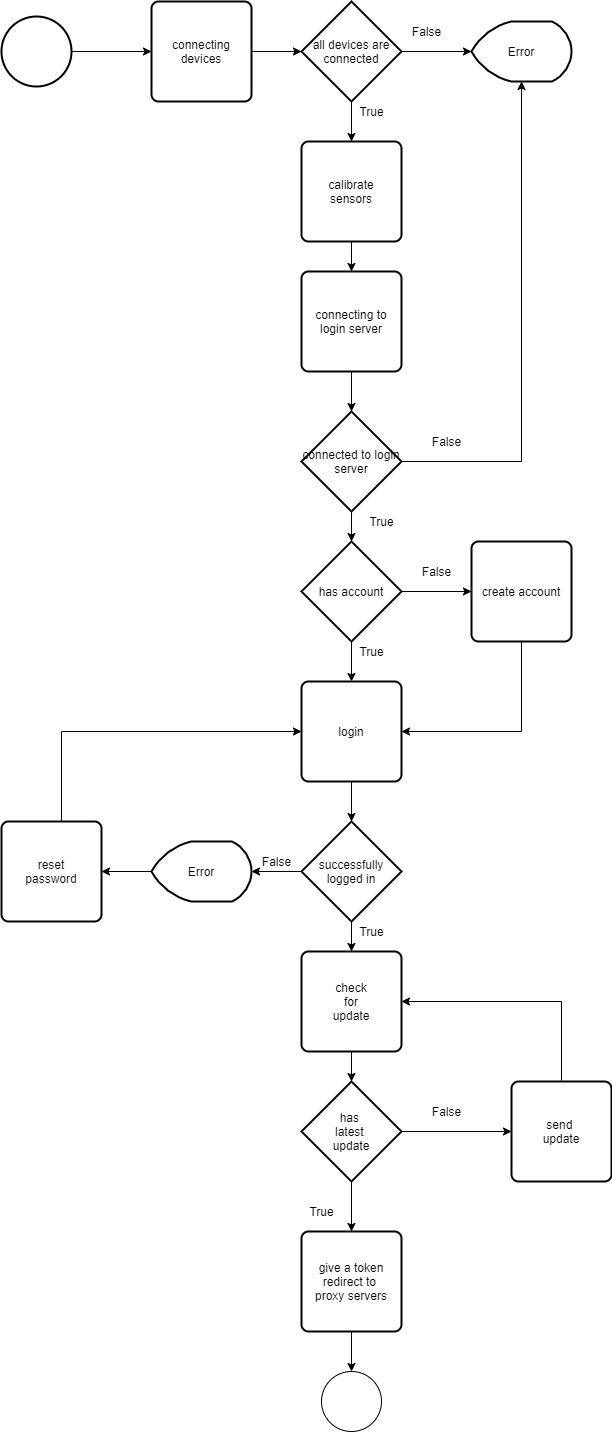

The diagram above was exported from draw.io. Its source (the exported page's mxGraphModel, read from the mxfile embedded in the PNG):
<mxGraphModel dx="1038" dy="1680" grid="1" gridSize="10" guides="1" tooltips="1" connect="1" arrows="1" fold="1" page="1" pageScale="1" pageWidth="850" pageHeight="1100" math="0" shadow="0">
  <root>
    <mxCell id="0" />
    <mxCell id="1" parent="0" />
    <mxCell id="lSDoLEyVx-psxeJcjByo-3" style="edgeStyle=orthogonalEdgeStyle;rounded=0;orthogonalLoop=1;jettySize=auto;html=1;entryX=0;entryY=0.5;entryDx=0;entryDy=0;exitX=1;exitY=0.5;exitDx=0;exitDy=0;exitPerimeter=0;" edge="1" parent="1" source="lSDoLEyVx-psxeJcjByo-21" target="lSDoLEyVx-psxeJcjByo-2">
      <mxGeometry relative="1" as="geometry">
        <mxPoint x="220" y="-40" as="sourcePoint" />
      </mxGeometry>
    </mxCell>
    <mxCell id="lSDoLEyVx-psxeJcjByo-6" style="edgeStyle=orthogonalEdgeStyle;rounded=0;orthogonalLoop=1;jettySize=auto;html=1;entryX=0;entryY=0.5;entryDx=0;entryDy=0;entryPerimeter=0;" edge="1" parent="1" source="lSDoLEyVx-psxeJcjByo-2" target="lSDoLEyVx-psxeJcjByo-4">
      <mxGeometry relative="1" as="geometry" />
    </mxCell>
    <mxCell id="lSDoLEyVx-psxeJcjByo-2" value="connecting&lt;br&gt;devices" style="rounded=1;whiteSpace=wrap;html=1;absoluteArcSize=1;arcSize=14;strokeWidth=2;" vertex="1" parent="1">
      <mxGeometry x="300" y="-90" width="100" height="100" as="geometry" />
    </mxCell>
    <mxCell id="lSDoLEyVx-psxeJcjByo-7" style="edgeStyle=orthogonalEdgeStyle;rounded=0;orthogonalLoop=1;jettySize=auto;html=1;entryX=0;entryY=0.5;entryDx=0;entryDy=0;entryPerimeter=0;" edge="1" parent="1" source="lSDoLEyVx-psxeJcjByo-4" target="lSDoLEyVx-psxeJcjByo-5">
      <mxGeometry relative="1" as="geometry" />
    </mxCell>
    <mxCell id="lSDoLEyVx-psxeJcjByo-15" style="edgeStyle=orthogonalEdgeStyle;rounded=0;orthogonalLoop=1;jettySize=auto;html=1;entryX=0.5;entryY=0;entryDx=0;entryDy=0;" edge="1" parent="1" source="lSDoLEyVx-psxeJcjByo-4" target="lSDoLEyVx-psxeJcjByo-52">
      <mxGeometry relative="1" as="geometry">
        <mxPoint x="470" y="50" as="targetPoint" />
      </mxGeometry>
    </mxCell>
    <mxCell id="lSDoLEyVx-psxeJcjByo-4" value="all devices are&lt;br&gt;connected" style="strokeWidth=2;html=1;shape=mxgraph.flowchart.decision;whiteSpace=wrap;" vertex="1" parent="1">
      <mxGeometry x="450" y="-90" width="100" height="100" as="geometry" />
    </mxCell>
    <mxCell id="lSDoLEyVx-psxeJcjByo-5" value="Error" style="strokeWidth=2;html=1;shape=mxgraph.flowchart.display;whiteSpace=wrap;" vertex="1" parent="1">
      <mxGeometry x="620" y="-70" width="100" height="60" as="geometry" />
    </mxCell>
    <mxCell id="lSDoLEyVx-psxeJcjByo-8" value="False" style="text;html=1;resizable=0;autosize=1;align=center;verticalAlign=middle;points=[];fillColor=none;strokeColor=none;rounded=0;" vertex="1" parent="1">
      <mxGeometry x="550" y="-70" width="50" height="20" as="geometry" />
    </mxCell>
    <mxCell id="lSDoLEyVx-psxeJcjByo-9" value="True" style="text;html=1;resizable=0;autosize=1;align=center;verticalAlign=middle;points=[];fillColor=none;strokeColor=none;rounded=0;" vertex="1" parent="1">
      <mxGeometry x="500" y="10" width="40" height="20" as="geometry" />
    </mxCell>
    <mxCell id="lSDoLEyVx-psxeJcjByo-13" style="edgeStyle=orthogonalEdgeStyle;rounded=0;orthogonalLoop=1;jettySize=auto;html=1;entryX=0.5;entryY=1;entryDx=0;entryDy=0;entryPerimeter=0;" edge="1" parent="1" source="lSDoLEyVx-psxeJcjByo-10" target="lSDoLEyVx-psxeJcjByo-5">
      <mxGeometry relative="1" as="geometry" />
    </mxCell>
    <mxCell id="lSDoLEyVx-psxeJcjByo-17" style="edgeStyle=orthogonalEdgeStyle;rounded=0;orthogonalLoop=1;jettySize=auto;html=1;entryX=0.5;entryY=0;entryDx=0;entryDy=0;entryPerimeter=0;" edge="1" parent="1" source="lSDoLEyVx-psxeJcjByo-10" target="lSDoLEyVx-psxeJcjByo-16">
      <mxGeometry relative="1" as="geometry" />
    </mxCell>
    <mxCell id="lSDoLEyVx-psxeJcjByo-10" value="connected to login server" style="strokeWidth=2;html=1;shape=mxgraph.flowchart.decision;whiteSpace=wrap;" vertex="1" parent="1">
      <mxGeometry x="450" y="320" width="100" height="100" as="geometry" />
    </mxCell>
    <mxCell id="lSDoLEyVx-psxeJcjByo-12" style="edgeStyle=orthogonalEdgeStyle;rounded=0;orthogonalLoop=1;jettySize=auto;html=1;entryX=0.5;entryY=0;entryDx=0;entryDy=0;entryPerimeter=0;" edge="1" parent="1" source="lSDoLEyVx-psxeJcjByo-11" target="lSDoLEyVx-psxeJcjByo-10">
      <mxGeometry relative="1" as="geometry">
        <mxPoint x="500" y="310" as="targetPoint" />
      </mxGeometry>
    </mxCell>
    <mxCell id="lSDoLEyVx-psxeJcjByo-11" value="connecting to login server" style="rounded=1;whiteSpace=wrap;html=1;absoluteArcSize=1;arcSize=14;strokeWidth=2;" vertex="1" parent="1">
      <mxGeometry x="450" y="180" width="100" height="100" as="geometry" />
    </mxCell>
    <mxCell id="lSDoLEyVx-psxeJcjByo-14" value="False" style="text;html=1;resizable=0;autosize=1;align=center;verticalAlign=middle;points=[];fillColor=none;strokeColor=none;rounded=0;" vertex="1" parent="1">
      <mxGeometry x="570" y="340" width="50" height="20" as="geometry" />
    </mxCell>
    <mxCell id="lSDoLEyVx-psxeJcjByo-20" style="edgeStyle=orthogonalEdgeStyle;rounded=0;orthogonalLoop=1;jettySize=auto;html=1;exitX=1;exitY=0.5;exitDx=0;exitDy=0;exitPerimeter=0;" edge="1" parent="1" source="lSDoLEyVx-psxeJcjByo-16" target="lSDoLEyVx-psxeJcjByo-19">
      <mxGeometry relative="1" as="geometry" />
    </mxCell>
    <mxCell id="lSDoLEyVx-psxeJcjByo-23" style="edgeStyle=orthogonalEdgeStyle;rounded=0;orthogonalLoop=1;jettySize=auto;html=1;entryX=0.5;entryY=0;entryDx=0;entryDy=0;" edge="1" parent="1" source="lSDoLEyVx-psxeJcjByo-16" target="lSDoLEyVx-psxeJcjByo-22">
      <mxGeometry relative="1" as="geometry" />
    </mxCell>
    <mxCell id="lSDoLEyVx-psxeJcjByo-16" value="has account" style="strokeWidth=2;html=1;shape=mxgraph.flowchart.decision;whiteSpace=wrap;" vertex="1" parent="1">
      <mxGeometry x="450" y="450" width="100" height="100" as="geometry" />
    </mxCell>
    <mxCell id="lSDoLEyVx-psxeJcjByo-18" value="True" style="text;html=1;resizable=0;autosize=1;align=center;verticalAlign=middle;points=[];fillColor=none;strokeColor=none;rounded=0;" vertex="1" parent="1">
      <mxGeometry x="510" y="420" width="40" height="20" as="geometry" />
    </mxCell>
    <mxCell id="lSDoLEyVx-psxeJcjByo-24" style="edgeStyle=orthogonalEdgeStyle;rounded=0;orthogonalLoop=1;jettySize=auto;html=1;entryX=1;entryY=0.5;entryDx=0;entryDy=0;" edge="1" parent="1" source="lSDoLEyVx-psxeJcjByo-19" target="lSDoLEyVx-psxeJcjByo-22">
      <mxGeometry relative="1" as="geometry">
        <mxPoint x="660" y="700" as="targetPoint" />
        <Array as="points">
          <mxPoint x="670" y="640" />
        </Array>
      </mxGeometry>
    </mxCell>
    <mxCell id="lSDoLEyVx-psxeJcjByo-19" value="create account" style="rounded=1;whiteSpace=wrap;html=1;absoluteArcSize=1;arcSize=14;strokeWidth=2;" vertex="1" parent="1">
      <mxGeometry x="620" y="450" width="100" height="100" as="geometry" />
    </mxCell>
    <mxCell id="lSDoLEyVx-psxeJcjByo-21" value="" style="strokeWidth=2;html=1;shape=mxgraph.flowchart.start_2;whiteSpace=wrap;" vertex="1" parent="1">
      <mxGeometry x="150" y="-75" width="70" height="70" as="geometry" />
    </mxCell>
    <mxCell id="lSDoLEyVx-psxeJcjByo-31" style="edgeStyle=orthogonalEdgeStyle;rounded=0;orthogonalLoop=1;jettySize=auto;html=1;entryX=0.5;entryY=0;entryDx=0;entryDy=0;entryPerimeter=0;" edge="1" parent="1" source="lSDoLEyVx-psxeJcjByo-22" target="lSDoLEyVx-psxeJcjByo-25">
      <mxGeometry relative="1" as="geometry" />
    </mxCell>
    <mxCell id="lSDoLEyVx-psxeJcjByo-22" value="login" style="rounded=1;whiteSpace=wrap;html=1;absoluteArcSize=1;arcSize=14;strokeWidth=2;" vertex="1" parent="1">
      <mxGeometry x="450" y="590" width="100" height="100" as="geometry" />
    </mxCell>
    <mxCell id="lSDoLEyVx-psxeJcjByo-27" style="edgeStyle=orthogonalEdgeStyle;rounded=0;orthogonalLoop=1;jettySize=auto;html=1;entryX=1;entryY=0.5;entryDx=0;entryDy=0;entryPerimeter=0;" edge="1" parent="1" source="lSDoLEyVx-psxeJcjByo-25" target="lSDoLEyVx-psxeJcjByo-26">
      <mxGeometry relative="1" as="geometry" />
    </mxCell>
    <mxCell id="lSDoLEyVx-psxeJcjByo-35" style="edgeStyle=orthogonalEdgeStyle;rounded=0;orthogonalLoop=1;jettySize=auto;html=1;entryX=0.5;entryY=0;entryDx=0;entryDy=0;" edge="1" parent="1" source="lSDoLEyVx-psxeJcjByo-25" target="lSDoLEyVx-psxeJcjByo-38">
      <mxGeometry relative="1" as="geometry">
        <mxPoint x="500" y="850" as="targetPoint" />
      </mxGeometry>
    </mxCell>
    <mxCell id="lSDoLEyVx-psxeJcjByo-25" value="successfully logged in" style="strokeWidth=2;html=1;shape=mxgraph.flowchart.decision;whiteSpace=wrap;" vertex="1" parent="1">
      <mxGeometry x="450" y="730" width="100" height="100" as="geometry" />
    </mxCell>
    <mxCell id="lSDoLEyVx-psxeJcjByo-29" style="edgeStyle=orthogonalEdgeStyle;rounded=0;orthogonalLoop=1;jettySize=auto;html=1;entryX=1;entryY=0.5;entryDx=0;entryDy=0;" edge="1" parent="1" source="lSDoLEyVx-psxeJcjByo-26" target="lSDoLEyVx-psxeJcjByo-28">
      <mxGeometry relative="1" as="geometry" />
    </mxCell>
    <mxCell id="lSDoLEyVx-psxeJcjByo-26" value="Error" style="strokeWidth=2;html=1;shape=mxgraph.flowchart.display;whiteSpace=wrap;" vertex="1" parent="1">
      <mxGeometry x="300" y="750" width="100" height="60" as="geometry" />
    </mxCell>
    <mxCell id="lSDoLEyVx-psxeJcjByo-30" style="edgeStyle=orthogonalEdgeStyle;rounded=0;orthogonalLoop=1;jettySize=auto;html=1;entryX=0;entryY=0.5;entryDx=0;entryDy=0;" edge="1" parent="1" source="lSDoLEyVx-psxeJcjByo-28" target="lSDoLEyVx-psxeJcjByo-22">
      <mxGeometry relative="1" as="geometry">
        <mxPoint x="200" y="640" as="targetPoint" />
        <Array as="points">
          <mxPoint x="210" y="640" />
        </Array>
      </mxGeometry>
    </mxCell>
    <mxCell id="lSDoLEyVx-psxeJcjByo-28" value="reset&lt;br&gt;password" style="rounded=1;whiteSpace=wrap;html=1;absoluteArcSize=1;arcSize=14;strokeWidth=2;" vertex="1" parent="1">
      <mxGeometry x="150" y="730" width="100" height="100" as="geometry" />
    </mxCell>
    <mxCell id="lSDoLEyVx-psxeJcjByo-33" value="False" style="text;html=1;resizable=0;autosize=1;align=center;verticalAlign=middle;points=[];fillColor=none;strokeColor=none;rounded=0;" vertex="1" parent="1">
      <mxGeometry x="400" y="760" width="50" height="20" as="geometry" />
    </mxCell>
    <mxCell id="lSDoLEyVx-psxeJcjByo-37" style="edgeStyle=orthogonalEdgeStyle;rounded=0;orthogonalLoop=1;jettySize=auto;html=1;entryX=0;entryY=0.5;entryDx=0;entryDy=0;" edge="1" parent="1" source="lSDoLEyVx-psxeJcjByo-34" target="lSDoLEyVx-psxeJcjByo-36">
      <mxGeometry relative="1" as="geometry" />
    </mxCell>
    <mxCell id="lSDoLEyVx-psxeJcjByo-47" style="edgeStyle=orthogonalEdgeStyle;rounded=0;orthogonalLoop=1;jettySize=auto;html=1;entryX=0.5;entryY=0;entryDx=0;entryDy=0;" edge="1" parent="1" source="lSDoLEyVx-psxeJcjByo-34" target="lSDoLEyVx-psxeJcjByo-46">
      <mxGeometry relative="1" as="geometry" />
    </mxCell>
    <mxCell id="lSDoLEyVx-psxeJcjByo-34" value="has&amp;nbsp;&lt;br&gt;latest &lt;br&gt;update" style="strokeWidth=2;html=1;shape=mxgraph.flowchart.decision;whiteSpace=wrap;" vertex="1" parent="1">
      <mxGeometry x="450" y="990" width="100" height="100" as="geometry" />
    </mxCell>
    <mxCell id="lSDoLEyVx-psxeJcjByo-42" style="edgeStyle=orthogonalEdgeStyle;rounded=0;orthogonalLoop=1;jettySize=auto;html=1;" edge="1" parent="1" source="lSDoLEyVx-psxeJcjByo-36" target="lSDoLEyVx-psxeJcjByo-38">
      <mxGeometry relative="1" as="geometry">
        <Array as="points">
          <mxPoint x="710" y="910" />
        </Array>
      </mxGeometry>
    </mxCell>
    <mxCell id="lSDoLEyVx-psxeJcjByo-36" value="send&amp;nbsp;&lt;br&gt;update" style="rounded=1;whiteSpace=wrap;html=1;absoluteArcSize=1;arcSize=14;strokeWidth=2;" vertex="1" parent="1">
      <mxGeometry x="660" y="990" width="100" height="100" as="geometry" />
    </mxCell>
    <mxCell id="lSDoLEyVx-psxeJcjByo-41" value="" style="edgeStyle=orthogonalEdgeStyle;rounded=0;orthogonalLoop=1;jettySize=auto;html=1;" edge="1" parent="1" source="lSDoLEyVx-psxeJcjByo-38" target="lSDoLEyVx-psxeJcjByo-34">
      <mxGeometry relative="1" as="geometry" />
    </mxCell>
    <mxCell id="lSDoLEyVx-psxeJcjByo-38" value="check&lt;br&gt;for&lt;br&gt;update" style="rounded=1;whiteSpace=wrap;html=1;absoluteArcSize=1;arcSize=14;strokeWidth=2;" vertex="1" parent="1">
      <mxGeometry x="450" y="860" width="100" height="100" as="geometry" />
    </mxCell>
    <mxCell id="lSDoLEyVx-psxeJcjByo-43" value="False" style="text;html=1;resizable=0;autosize=1;align=center;verticalAlign=middle;points=[];fillColor=none;strokeColor=none;rounded=0;" vertex="1" parent="1">
      <mxGeometry x="570" y="1010" width="50" height="20" as="geometry" />
    </mxCell>
    <mxCell id="lSDoLEyVx-psxeJcjByo-44" value="True" style="text;html=1;resizable=0;autosize=1;align=center;verticalAlign=middle;points=[];fillColor=none;strokeColor=none;rounded=0;" vertex="1" parent="1">
      <mxGeometry x="500" y="830" width="40" height="20" as="geometry" />
    </mxCell>
    <mxCell id="lSDoLEyVx-psxeJcjByo-45" value="True" style="text;html=1;resizable=0;autosize=1;align=center;verticalAlign=middle;points=[];fillColor=none;strokeColor=none;rounded=0;" vertex="1" parent="1">
      <mxGeometry x="450" y="1110" width="40" height="20" as="geometry" />
    </mxCell>
    <mxCell id="lSDoLEyVx-psxeJcjByo-49" style="edgeStyle=orthogonalEdgeStyle;rounded=0;orthogonalLoop=1;jettySize=auto;html=1;entryX=0.5;entryY=0;entryDx=0;entryDy=0;entryPerimeter=0;" edge="1" parent="1" source="lSDoLEyVx-psxeJcjByo-46" target="lSDoLEyVx-psxeJcjByo-48">
      <mxGeometry relative="1" as="geometry" />
    </mxCell>
    <mxCell id="lSDoLEyVx-psxeJcjByo-46" value="give a token&lt;br&gt;redirect to&amp;nbsp;&lt;br&gt;proxy servers" style="rounded=1;whiteSpace=wrap;html=1;absoluteArcSize=1;arcSize=14;strokeWidth=2;" vertex="1" parent="1">
      <mxGeometry x="450" y="1140" width="100" height="100" as="geometry" />
    </mxCell>
    <mxCell id="lSDoLEyVx-psxeJcjByo-48" value="" style="verticalLabelPosition=bottom;verticalAlign=top;html=1;shape=mxgraph.flowchart.on-page_reference;" vertex="1" parent="1">
      <mxGeometry x="470" y="1280" width="60" height="60" as="geometry" />
    </mxCell>
    <mxCell id="lSDoLEyVx-psxeJcjByo-50" value="False" style="text;html=1;resizable=0;autosize=1;align=center;verticalAlign=middle;points=[];fillColor=none;strokeColor=none;rounded=0;" vertex="1" parent="1">
      <mxGeometry x="560" y="470" width="50" height="20" as="geometry" />
    </mxCell>
    <mxCell id="lSDoLEyVx-psxeJcjByo-51" value="True" style="text;html=1;resizable=0;autosize=1;align=center;verticalAlign=middle;points=[];fillColor=none;strokeColor=none;rounded=0;" vertex="1" parent="1">
      <mxGeometry x="500" y="550" width="40" height="20" as="geometry" />
    </mxCell>
    <mxCell id="lSDoLEyVx-psxeJcjByo-54" value="" style="edgeStyle=orthogonalEdgeStyle;rounded=0;orthogonalLoop=1;jettySize=auto;html=1;" edge="1" parent="1" source="lSDoLEyVx-psxeJcjByo-52" target="lSDoLEyVx-psxeJcjByo-11">
      <mxGeometry relative="1" as="geometry" />
    </mxCell>
    <mxCell id="lSDoLEyVx-psxeJcjByo-52" value="calibrate&lt;br&gt;sensors" style="rounded=1;whiteSpace=wrap;html=1;absoluteArcSize=1;arcSize=14;strokeWidth=2;" vertex="1" parent="1">
      <mxGeometry x="450" y="50" width="100" height="100" as="geometry" />
    </mxCell>
  </root>
</mxGraphModel>